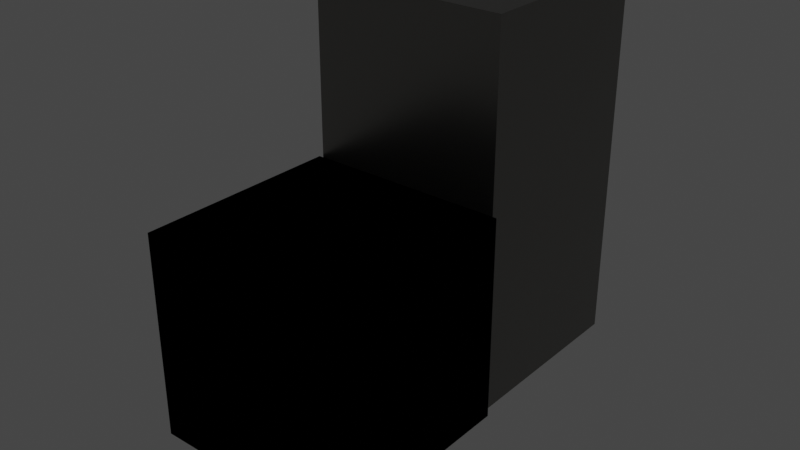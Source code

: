 # Source: apartment_elevator.blend  (saved by Blender 3.4.6; exported with 4.5.12 LTS)
import bpy
from mathutils import Matrix  # noqa: F401  (used for matrix-valued properties, if any)

bpy.ops.wm.read_factory_settings(use_empty=True)
scene = bpy.context.scene
scene.name = 'Scene'

# ---- collections
col_collection = bpy.data.collections.new('Collection'); scene.collection.children.link(col_collection)

# ---- materials (node trees are filled in below, after node groups)
mat_ele = bpy.data.materials.new('ele')
mat_ele.alpha_threshold = 0.0
mat_ele.use_transparent_shadow = False
mat_ele.roughness = 0.5
mat_ele.line_color = (0.0, 0.0, 0.0, 1.0)
mat_floor = bpy.data.materials.new('floor')
mat_floor.use_transparent_shadow = False
mat_material_001 = bpy.data.materials.new('Material.001')
mat_material_001.use_transparent_shadow = False
mat_material = bpy.data.materials.new('Material')
mat_material.use_transparent_shadow = False

# ---- material node trees
mat_ele.use_nodes = True; mat_ele.node_tree.nodes.clear()
_N = mat_ele.node_tree.nodes; _L = mat_ele.node_tree.links
n0 = _N.new('ShaderNodeOutputMaterial'); n0.name = 'Material Output'; n0.location = (300, 300)
n1 = _N.new('ShaderNodeBsdfPrincipled'); n1.name = 'Principled BSDF'; n1.location = (10, 300)
n1.distribution = 'GGX'
n1.subsurface_method = 'RANDOM_WALK_SKIN'
n1.inputs[0].default_value = (0.2395, 0.2347, 0.2204, 1.0)
n1.inputs[1].default_value = 0.9253
n1.inputs[2].default_value = 0.3085
n1.inputs[3].default_value = 1.45
n1.inputs[13].default_value = 1.0
n1.inputs[27].default_value = (0.0, 0.0, 0.0, 1.0)
n1.inputs[28].default_value = 1.0
_L.new(n1.outputs[0], n0.inputs[0])
n0.is_active_output = True
mat_floor.use_nodes = True; mat_floor.node_tree.nodes.clear()
_N = mat_floor.node_tree.nodes; _L = mat_floor.node_tree.links
n0 = _N.new('ShaderNodeBsdfPrincipled'); n0.name = 'Principled BSDF'; n0.location = (10, 300)
n0.distribution = 'GGX'
n0.subsurface_method = 'RANDOM_WALK_SKIN'
n0.inputs[0].default_value = (0.2441, 0.2042, 0.2883, 1.0)
n0.inputs[3].default_value = 1.45
n0.inputs[27].default_value = (0.0, 0.0, 0.0, 1.0)
n0.inputs[28].default_value = 1.0
n1 = _N.new('ShaderNodeOutputMaterial'); n1.name = 'Material Output'; n1.location = (300, 300)
_L.new(n0.outputs[0], n1.inputs[0])
n1.is_active_output = True
mat_material_001.use_nodes = True; mat_material_001.node_tree.nodes.clear()
_N = mat_material_001.node_tree.nodes; _L = mat_material_001.node_tree.links
n0 = _N.new('ShaderNodeBsdfPrincipled'); n0.name = 'Principled BSDF'; n0.location = (10, 300)
n0.distribution = 'GGX'
n0.subsurface_method = 'RANDOM_WALK_SKIN'
n0.inputs[0].default_value = (0.0, 0.0, 0.0, 1.0)
n0.inputs[2].default_value = 1.0
n0.inputs[3].default_value = 1.45
n0.inputs[11].default_value = 1.01
n0.inputs[13].default_value = 0.0
n0.inputs[27].default_value = (0.0, 0.0, 0.0, 1.0)
n0.inputs[28].default_value = 1.0
n1 = _N.new('ShaderNodeOutputMaterial'); n1.name = 'Material Output'; n1.location = (300, 300)
_L.new(n0.outputs[0], n1.inputs[0])
n1.is_active_output = True
mat_material.use_nodes = True; mat_material.node_tree.nodes.clear()
_N = mat_material.node_tree.nodes; _L = mat_material.node_tree.links
n0 = _N.new('ShaderNodeBsdfPrincipled'); n0.name = 'Principled BSDF'; n0.location = (10, 300)
n0.distribution = 'GGX'
n0.subsurface_method = 'RANDOM_WALK_SKIN'
n0.inputs[0].default_value = (0.375, 0.3969, 0.4672, 1.0)
n0.inputs[3].default_value = 1.45
n0.inputs[27].default_value = (0.0, 0.0, 0.0, 1.0)
n0.inputs[28].default_value = 1.0
n1 = _N.new('ShaderNodeOutputMaterial'); n1.name = 'Material Output'; n1.location = (300, 300)
_L.new(n0.outputs[0], n1.inputs[0])
n1.is_active_output = True

# ---- world
world_world = bpy.data.worlds.new('World'); scene.world = world_world
world_world.use_nodes = True; world_world.node_tree.nodes.clear()
_N = world_world.node_tree.nodes; _L = world_world.node_tree.links
n0 = _N.new('ShaderNodeOutputWorld'); n0.name = 'World Output'; n0.location = (300, 300)
n1 = _N.new('ShaderNodeBackground'); n1.name = 'Background'; n1.location = (10, 300)
n1.inputs[0].default_value = (0.05088, 0.05088, 0.05088, 1.0)
_L.new(n1.outputs[0], n0.inputs[0])
n0.is_active_output = True
world_world.color = (0.05088, 0.05088, 0.05088)
world_world.use_sun_shadow = False
world_world.sun_shadow_jitter_overblur = 0.0

# ---- lights
light_light = bpy.data.lights.new('Light', 'POINT')
light_light.transmission_factor = 0.0
light_light.energy = 590.6
light_light.shadow_soft_size = 0.1
light_light.shadow_maximum_resolution = 0.006
light_light.use_absolute_resolution = True

# ---- meshes
me_cube = bpy.data.meshes.new('Cube')
me_cube.from_pydata([(0.9307, 0.9307, 0.9307), (0.9307, 0.9307, -0.9307), (0.9307, -0.9307, 0.9307), (0.9307, -0.9307, -0.9307), (-0.9307, 0.9307, 0.9307), (-0.9307, 0.9307, -0.9307), (-0.9307, -0.9307, 0.9307), (-0.9307, -0.9307, -0.9307), (0.3399, -0.9307, 0.9307), (-0.3503, -0.9307, 0.9307), (0.3399, -0.9307, 0.06528), (-0.3503, -0.9307, 0.06523)], [], [(0, 2, 8, 9, 6, 4), (3, 7, 6, 9, 11, 10, 8, 2), (7, 5, 4, 6), (5, 7, 3, 1), (1, 3, 2, 0), (5, 1, 0, 4)])
me_cube.polygons.foreach_set('material_index', [1, 0, 0, 0, 0, 0])
_uv = me_cube.uv_layers.new(name='UVMap')
_uv.uv.foreach_set('vector', [0.625, 0.5, 0.625, 0.75, 0.7043, 0.75, 0.797, 0.75, 0.875, 0.75, 0.875, 0.5, 0.375, 0.75, 0.375, 1.0, 0.625, 1.0, 0.625, 0.922, 0.5088, 0.922, 0.5088, 0.8293, 0.625, 0.8293, 0.625, 0.75, 0.375, 0.0, 0.375, 0.25, 0.625, 0.25, 0.625, 0.0, 0.125, 0.5, 0.125, 0.75, 0.375, 0.75, 0.375, 0.5, 0.375, 0.5, 0.375, 0.75, 0.625, 0.75, 0.625, 0.5, 0.375, 0.25, 0.375, 0.5, 0.625, 0.5, 0.625, 0.25])
me_cube.materials.append(mat_ele)
me_cube.materials.append(mat_floor)
me_cube.use_mirror_vertex_groups = False
me_cube.update()
me_cube_002 = bpy.data.meshes.new('Cube.002')
me_cube_002.from_pydata([(-1.0, -1.0, -1.0), (-1.0, -1.0, 1.0), (-1.0, 1.0, -1.0), (-1.0, 1.0, 1.0), (1.0, -1.0, -1.0), (1.0, -1.0, 1.0), (1.0, 1.0, -1.0), (1.0, 1.0, 1.0)], [], [(0, 1, 3, 2), (6, 7, 5, 4), (4, 5, 1, 0), (2, 6, 4, 0), (7, 3, 1, 5)])
_uv = me_cube_002.uv_layers.new(name='UVMap')
_uv.uv.foreach_set('vector', [0.375, 0.0, 0.625, 0.0, 0.625, 0.25, 0.375, 0.25, 0.375, 0.5, 0.625, 0.5, 0.625, 0.75, 0.375, 0.75, 0.375, 0.75, 0.625, 0.75, 0.625, 1.0, 0.375, 1.0, 0.125, 0.5, 0.375, 0.5, 0.375, 0.75, 0.125, 0.75, 0.625, 0.5, 0.875, 0.5, 0.875, 0.75, 0.625, 0.75])
me_cube_002.materials.append(mat_material_001)
me_cube_002.update()
me_cube_003 = bpy.data.meshes.new('Cube.003')
me_cube_003.from_pydata([(-1.0, -1.0, -1.0), (-1.0, -1.0, 1.0), (-1.0, 1.0, -1.0), (-1.0, 1.0, 1.0), (1.0, -1.0, -1.0), (1.0, -1.0, 1.0), (1.0, 1.0, -1.0), (1.0, 1.0, 1.0)], [], [(0, 1, 3, 2), (2, 3, 7, 6), (6, 7, 5, 4), (4, 5, 1, 0), (2, 6, 4, 0), (7, 3, 1, 5)])
_uv = me_cube_003.uv_layers.new(name='UVMap')
_uv.uv.foreach_set('vector', [0.375, 0.0, 0.625, 0.0, 0.625, 0.25, 0.375, 0.25, 0.375, 0.25, 0.625, 0.25, 0.625, 0.5, 0.375, 0.5, 0.375, 0.5, 0.625, 0.5, 0.625, 0.75, 0.375, 0.75, 0.375, 0.75, 0.625, 0.75, 0.625, 1.0, 0.375, 1.0, 0.125, 0.5, 0.375, 0.5, 0.375, 0.75, 0.125, 0.75, 0.625, 0.5, 0.875, 0.5, 0.875, 0.75, 0.625, 0.75])
me_cube_003.materials.append(mat_material)
me_cube_003.update()

# ---- objects
ob_ele = bpy.data.objects.new('ele', me_cube)
ob_light = bpy.data.objects.new('Light', light_light)
ob_lz = bpy.data.objects.new('LZ', me_cube_002)
ob_eledoor = bpy.data.objects.new('eledoor', me_cube_003)

# ---- transforms, parenting, visibility, modifiers, constraints
ob_ele.location = (0.0, 0.0, 5.29)
ob_ele.scale = (2.893, 2.893, -5.554)
ob_ele.lock_rotations_4d = False
ob_ele.empty_display_type = 'ARROWS'
ob_ele.lineart.crease_threshold = 0.0
ob_light.location = (0.09565, -3.406, 2.043)
ob_light.rotation_euler = (-0.003598, 0.0, 0.0)
ob_light.scale = (1.29, 0.2833, 3.303)
ob_light.lock_rotations_4d = False
ob_light.empty_display_type = 'ARROWS'
ob_light.color = (0.0, 0.0, 0.0, 0.0)
ob_light.lineart.crease_threshold = 0.0
ob_lz.location = (0.0, -5.515, 2.838)
ob_lz.scale = (2.809, 2.809, 2.809)
ob_eledoor.location = (0.09565, -3.406, 2.043)
ob_eledoor.rotation_euler = (-0.003598, 0.0, 0.0)
ob_eledoor.scale = (1.29, 0.2833, 3.303)

# ---- collection membership
col_collection.objects.link(ob_ele)
col_collection.objects.link(ob_light)
col_collection.objects.link(ob_lz)
col_collection.objects.link(ob_eledoor)

# ---- scene / render settings (as saved in the file)
scene.frame_start = 1; scene.frame_end = 80; scene.frame_set(10)
scene.render.engine = 'BLENDER_EEVEE_NEXT'
scene.cycles.sampling_pattern = 'TABULATED_SOBOL'
scene.cycles.use_light_tree = False
scene.view_settings.view_transform = 'Filmic'
bpy.context.view_layer.update()

# ---- added for rendering (the .blend has no active camera): camera
cam_auto = bpy.data.cameras.new('AutoCamera')
cam_auto.lens = 50.0
cam_auto.sensor_width = 36.0
cam_auto.clip_end = 1000.0
ob_auto_camera = bpy.data.objects.new('AutoCamera', cam_auto)
scene.collection.objects.link(ob_auto_camera)
ob_auto_camera.location = (15.7649, -21.7338, 17.2111)
ob_auto_camera.rotation_euler = (1.09748, -7.21219e-08, 0.694738)
scene.camera = ob_auto_camera
bpy.context.view_layer.update()
